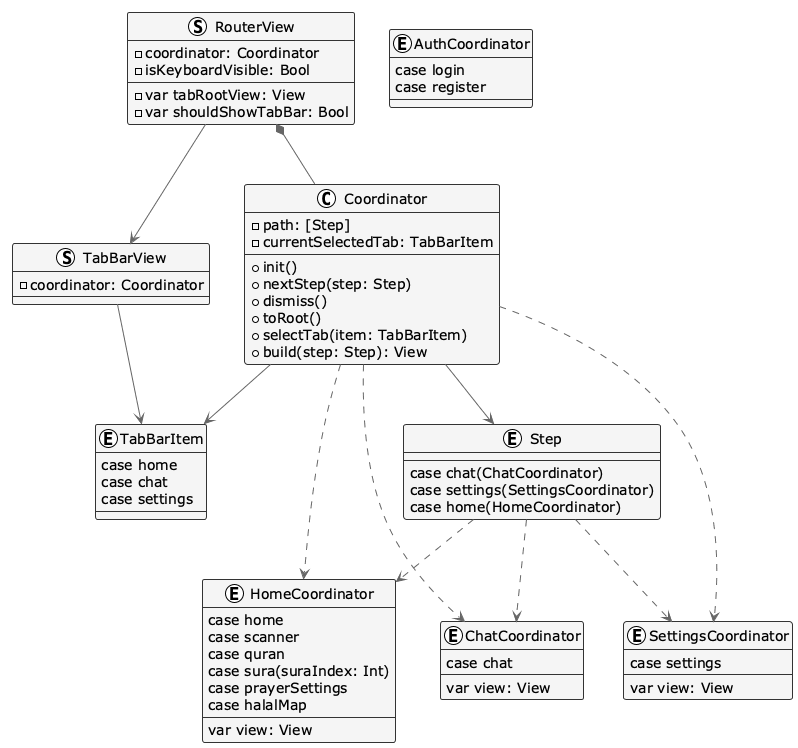

The diagram above was rendered by PlantUML. Its source (embedded in the PNG):
@startuml Navigation Architecture

!theme plain
skinparam backgroundColor #FFFFFF
skinparam classBackgroundColor #F5F5F5
skinparam classBorderColor #333333
skinparam arrowColor #666666

enum TabBarItem {
    case home
    case chat
    case settings
}

enum Step {
    case chat(ChatCoordinator)
    case settings(SettingsCoordinator)
    case home(HomeCoordinator)
}

enum HomeCoordinator {
    case home
    case scanner
    case quran
    case sura(suraIndex: Int)
    case prayerSettings
    case halalMap
    --
    var view: View
}

enum ChatCoordinator {
    case chat
    --
    var view: View
}

enum SettingsCoordinator {
    case settings
    --
    var view: View
}

enum AuthCoordinator {
    case login
    case register
}

class Coordinator {
    - path: [Step]
    - currentSelectedTab: TabBarItem
    --
    + init()
    + nextStep(step: Step)
    + dismiss()
    + toRoot()
    + selectTab(item: TabBarItem)
    + build(step: Step): View
}

struct RouterView {
    - coordinator: Coordinator
    - isKeyboardVisible: Bool
    --
    - var tabRootView: View
    - var shouldShowTabBar: Bool
}

struct TabBarView {
    - coordinator: Coordinator
}

Step ..> HomeCoordinator
Step ..> ChatCoordinator
Step ..> SettingsCoordinator

Coordinator --> Step
Coordinator --> TabBarItem
Coordinator ..> HomeCoordinator
Coordinator ..> ChatCoordinator
Coordinator ..> SettingsCoordinator

RouterView *-- Coordinator
RouterView --> TabBarView
TabBarView --> TabBarItem

@enduml